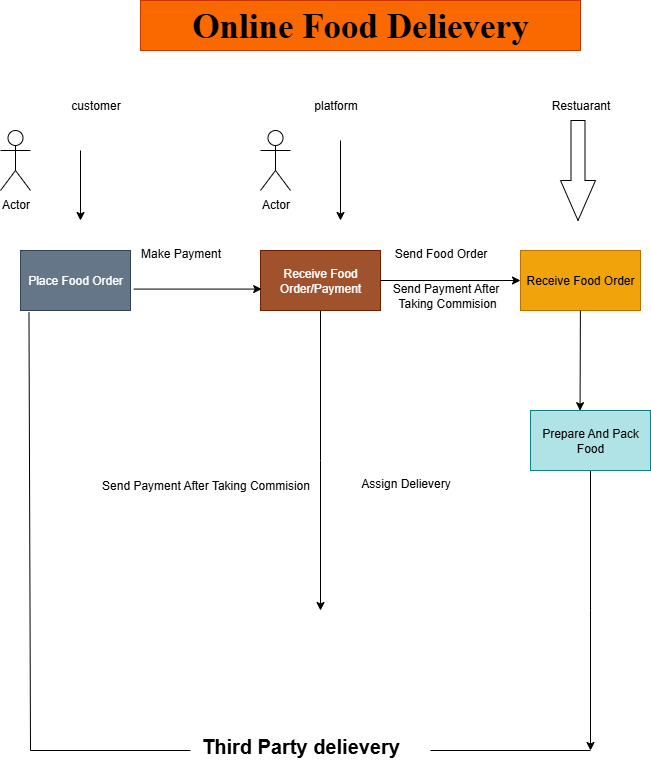

The diagram above was exported from draw.io. Its source (the exported page's mxGraphModel, read from the mxfile embedded in the PNG):
<mxGraphModel dx="1042" dy="1662" grid="1" gridSize="10" guides="1" tooltips="1" connect="1" arrows="1" fold="1" page="1" pageScale="1" pageWidth="850" pageHeight="1100" math="0" shadow="0">
  <root>
    <mxCell id="0" />
    <mxCell id="1" parent="0" />
    <mxCell id="xVZ1_xquqXeAbScX-YqN-2" value="Place Food Order" style="rounded=0;whiteSpace=wrap;html=1;fillColor=#647687;fontColor=#ffffff;strokeColor=#314354;" vertex="1" parent="1">
      <mxGeometry x="40" y="180" width="110" height="60" as="geometry" />
    </mxCell>
    <mxCell id="xVZ1_xquqXeAbScX-YqN-17" style="edgeStyle=orthogonalEdgeStyle;rounded=0;orthogonalLoop=1;jettySize=auto;html=1;exitX=0.5;exitY=1;exitDx=0;exitDy=0;" edge="1" parent="1" source="xVZ1_xquqXeAbScX-YqN-3">
      <mxGeometry relative="1" as="geometry">
        <mxPoint x="340" y="540" as="targetPoint" />
      </mxGeometry>
    </mxCell>
    <mxCell id="xVZ1_xquqXeAbScX-YqN-3" value="Receive Food Order/Payment" style="rounded=0;whiteSpace=wrap;html=1;fillColor=#a0522d;fontColor=#ffffff;strokeColor=#6D1F00;" vertex="1" parent="1">
      <mxGeometry x="280" y="180" width="120" height="60" as="geometry" />
    </mxCell>
    <mxCell id="xVZ1_xquqXeAbScX-YqN-4" value="Receive Food Order" style="rounded=0;whiteSpace=wrap;html=1;fillColor=#f0a30a;fontColor=#000000;strokeColor=#BD7000;" vertex="1" parent="1">
      <mxGeometry x="540" y="180" width="120" height="60" as="geometry" />
    </mxCell>
    <mxCell id="xVZ1_xquqXeAbScX-YqN-5" value="Actor" style="shape=umlActor;verticalLabelPosition=bottom;verticalAlign=top;html=1;outlineConnect=0;" vertex="1" parent="1">
      <mxGeometry x="20" y="60" width="30" height="60" as="geometry" />
    </mxCell>
    <mxCell id="xVZ1_xquqXeAbScX-YqN-6" value="Actor" style="shape=umlActor;verticalLabelPosition=bottom;verticalAlign=top;html=1;outlineConnect=0;" vertex="1" parent="1">
      <mxGeometry x="280" y="60" width="30" height="60" as="geometry" />
    </mxCell>
    <mxCell id="xVZ1_xquqXeAbScX-YqN-9" value="" style="html=1;shadow=0;dashed=0;align=center;verticalAlign=middle;shape=mxgraph.arrows2.arrow;dy=0.6;dx=40;direction=south;notch=0;" vertex="1" parent="1">
      <mxGeometry x="580" y="50" width="35" height="100" as="geometry" />
    </mxCell>
    <mxCell id="xVZ1_xquqXeAbScX-YqN-13" style="edgeStyle=orthogonalEdgeStyle;rounded=0;orthogonalLoop=1;jettySize=auto;html=1;exitX=0.5;exitY=1;exitDx=0;exitDy=0;" edge="1" parent="1" source="xVZ1_xquqXeAbScX-YqN-10">
      <mxGeometry relative="1" as="geometry">
        <mxPoint x="610" y="680" as="targetPoint" />
      </mxGeometry>
    </mxCell>
    <mxCell id="xVZ1_xquqXeAbScX-YqN-10" value="Prepare And Pack Food" style="rounded=0;whiteSpace=wrap;html=1;fillColor=#b0e3e6;strokeColor=#0e8088;" vertex="1" parent="1">
      <mxGeometry x="550" y="340" width="120" height="60" as="geometry" />
    </mxCell>
    <mxCell id="xVZ1_xquqXeAbScX-YqN-12" value="" style="endArrow=classic;html=1;rounded=0;entryX=0.413;entryY=0.003;entryDx=0;entryDy=0;entryPerimeter=0;" edge="1" parent="1" source="xVZ1_xquqXeAbScX-YqN-4" target="xVZ1_xquqXeAbScX-YqN-10">
      <mxGeometry width="50" height="50" relative="1" as="geometry">
        <mxPoint x="500" y="290" as="sourcePoint" />
        <mxPoint x="550" y="240" as="targetPoint" />
      </mxGeometry>
    </mxCell>
    <mxCell id="xVZ1_xquqXeAbScX-YqN-14" value="" style="endArrow=none;html=1;rounded=0;" edge="1" parent="1">
      <mxGeometry relative="1" as="geometry">
        <mxPoint x="450" y="680" as="sourcePoint" />
        <mxPoint x="610" y="680" as="targetPoint" />
        <Array as="points" />
      </mxGeometry>
    </mxCell>
    <mxCell id="xVZ1_xquqXeAbScX-YqN-15" value="" style="endArrow=none;html=1;rounded=0;" edge="1" parent="1">
      <mxGeometry relative="1" as="geometry">
        <mxPoint x="50" y="680" as="sourcePoint" />
        <mxPoint x="210" y="680" as="targetPoint" />
      </mxGeometry>
    </mxCell>
    <mxCell id="xVZ1_xquqXeAbScX-YqN-16" value="" style="endArrow=none;html=1;rounded=0;entryX=0.077;entryY=1.03;entryDx=0;entryDy=0;entryPerimeter=0;" edge="1" parent="1" target="xVZ1_xquqXeAbScX-YqN-2">
      <mxGeometry relative="1" as="geometry">
        <mxPoint x="50" y="680" as="sourcePoint" />
        <mxPoint x="50" y="330" as="targetPoint" />
      </mxGeometry>
    </mxCell>
    <mxCell id="xVZ1_xquqXeAbScX-YqN-18" value="" style="endArrow=classic;html=1;rounded=0;exitX=1.029;exitY=0.643;exitDx=0;exitDy=0;exitPerimeter=0;entryX=0.01;entryY=0.643;entryDx=0;entryDy=0;entryPerimeter=0;" edge="1" parent="1" source="xVZ1_xquqXeAbScX-YqN-2" target="xVZ1_xquqXeAbScX-YqN-3">
      <mxGeometry width="50" height="50" relative="1" as="geometry">
        <mxPoint x="190" y="250" as="sourcePoint" />
        <mxPoint x="270" y="220" as="targetPoint" />
      </mxGeometry>
    </mxCell>
    <mxCell id="xVZ1_xquqXeAbScX-YqN-19" value="" style="endArrow=classic;html=1;rounded=0;exitX=1;exitY=0.5;exitDx=0;exitDy=0;entryX=0;entryY=0.5;entryDx=0;entryDy=0;" edge="1" parent="1" source="xVZ1_xquqXeAbScX-YqN-3" target="xVZ1_xquqXeAbScX-YqN-4">
      <mxGeometry width="50" height="50" relative="1" as="geometry">
        <mxPoint x="440" y="250" as="sourcePoint" />
        <mxPoint x="490" y="200" as="targetPoint" />
      </mxGeometry>
    </mxCell>
    <mxCell id="xVZ1_xquqXeAbScX-YqN-20" value="" style="endArrow=classic;html=1;rounded=0;" edge="1" parent="1">
      <mxGeometry width="50" height="50" relative="1" as="geometry">
        <mxPoint x="360" y="70" as="sourcePoint" />
        <mxPoint x="360" y="150" as="targetPoint" />
      </mxGeometry>
    </mxCell>
    <mxCell id="xVZ1_xquqXeAbScX-YqN-21" value="" style="endArrow=classic;html=1;rounded=0;" edge="1" parent="1">
      <mxGeometry width="50" height="50" relative="1" as="geometry">
        <mxPoint x="100" y="80" as="sourcePoint" />
        <mxPoint x="100" y="150" as="targetPoint" />
      </mxGeometry>
    </mxCell>
    <mxCell id="xVZ1_xquqXeAbScX-YqN-22" value="Online Food Delievery" style="rounded=0;whiteSpace=wrap;html=1;fillColor=#fa6800;fontColor=#000000;strokeColor=#C73500;fontStyle=1;fontFamily=Times New Roman;fontSize=35;" vertex="1" parent="1">
      <mxGeometry x="160" y="-70" width="440" height="50" as="geometry" />
    </mxCell>
    <mxCell id="xVZ1_xquqXeAbScX-YqN-25" value="Third Party delievery" style="text;html=1;align=center;verticalAlign=middle;resizable=0;points=[];autosize=1;strokeColor=none;fillColor=none;fontStyle=1;fontSize=20;" vertex="1" parent="1">
      <mxGeometry x="215" y="655" width="210" height="40" as="geometry" />
    </mxCell>
    <mxCell id="xVZ1_xquqXeAbScX-YqN-27" value="Send Payment After Taking Commision" style="text;html=1;align=center;verticalAlign=middle;resizable=0;points=[];autosize=1;strokeColor=none;fillColor=none;" vertex="1" parent="1">
      <mxGeometry x="110" y="400" width="230" height="30" as="geometry" />
    </mxCell>
    <mxCell id="xVZ1_xquqXeAbScX-YqN-28" value="Assign Delievery" style="text;html=1;align=center;verticalAlign=middle;resizable=0;points=[];autosize=1;strokeColor=none;fillColor=none;" vertex="1" parent="1">
      <mxGeometry x="370" y="398" width="110" height="30" as="geometry" />
    </mxCell>
    <mxCell id="xVZ1_xquqXeAbScX-YqN-31" value="Make Payment" style="text;html=1;align=center;verticalAlign=middle;resizable=0;points=[];autosize=1;strokeColor=none;fillColor=none;" vertex="1" parent="1">
      <mxGeometry x="150" y="168" width="100" height="30" as="geometry" />
    </mxCell>
    <mxCell id="xVZ1_xquqXeAbScX-YqN-32" value="Send Food Order" style="text;html=1;align=center;verticalAlign=middle;resizable=0;points=[];autosize=1;strokeColor=none;fillColor=none;" vertex="1" parent="1">
      <mxGeometry x="400" y="168" width="120" height="30" as="geometry" />
    </mxCell>
    <mxCell id="xVZ1_xquqXeAbScX-YqN-33" value="Send Payment After&lt;div&gt;&amp;nbsp;Taking Commision&lt;/div&gt;" style="text;html=1;align=center;verticalAlign=middle;resizable=0;points=[];autosize=1;strokeColor=none;fillColor=none;" vertex="1" parent="1">
      <mxGeometry x="400" y="205" width="130" height="40" as="geometry" />
    </mxCell>
    <mxCell id="xVZ1_xquqXeAbScX-YqN-34" value="customer" style="text;html=1;align=center;verticalAlign=middle;resizable=0;points=[];autosize=1;strokeColor=none;fillColor=none;" vertex="1" parent="1">
      <mxGeometry x="80" y="20" width="70" height="30" as="geometry" />
    </mxCell>
    <mxCell id="xVZ1_xquqXeAbScX-YqN-35" value="platform" style="text;html=1;align=center;verticalAlign=middle;resizable=0;points=[];autosize=1;strokeColor=none;fillColor=none;" vertex="1" parent="1">
      <mxGeometry x="320" y="20" width="70" height="30" as="geometry" />
    </mxCell>
    <mxCell id="xVZ1_xquqXeAbScX-YqN-36" value="Restuarant" style="text;html=1;align=center;verticalAlign=middle;resizable=0;points=[];autosize=1;strokeColor=none;fillColor=none;" vertex="1" parent="1">
      <mxGeometry x="560" y="20" width="80" height="30" as="geometry" />
    </mxCell>
  </root>
</mxGraphModel>